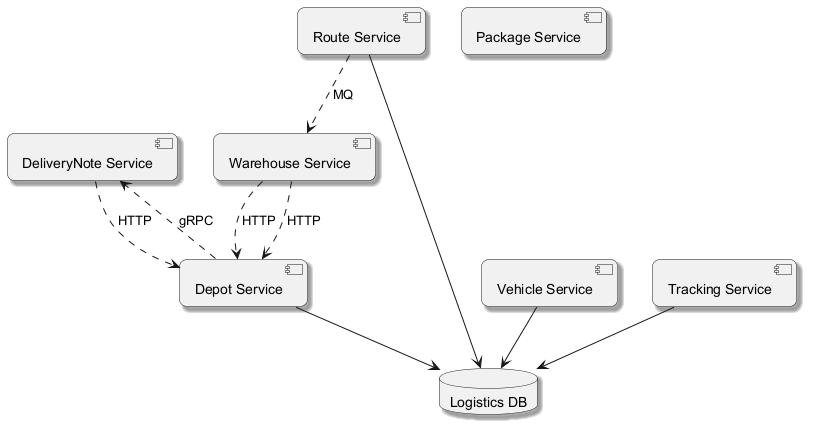

The diagram above was rendered by PlantUML. Its source (embedded in the PNG):
@startuml
skinparam backgroundColor #FFFFFF
skinparam roundCorner 15
skinparam shadowing true
component "DeliveryNote Service" as C_DeliveryNoteService
component "Route Service" as C_RouteService
component "Vehicle Service" as C_VehicleService
component "Tracking Service" as C_TrackingService
component "Package Service" as C_PackageService
component "Warehouse Service" as C_WarehouseService
component "Depot Service" as C_DepotService
database "Logistics DB" as DB_logistics
C_RouteService --> DB_logistics
C_VehicleService --> DB_logistics
C_TrackingService --> DB_logistics
C_DepotService --> DB_logistics
C_DepotService ..> C_DeliveryNoteService : gRPC
C_RouteService ..> C_WarehouseService : MQ
C_DeliveryNoteService ..> C_DepotService : HTTP
C_WarehouseService ..> C_DepotService : HTTP
C_WarehouseService ..> C_DepotService : HTTP
@enduml